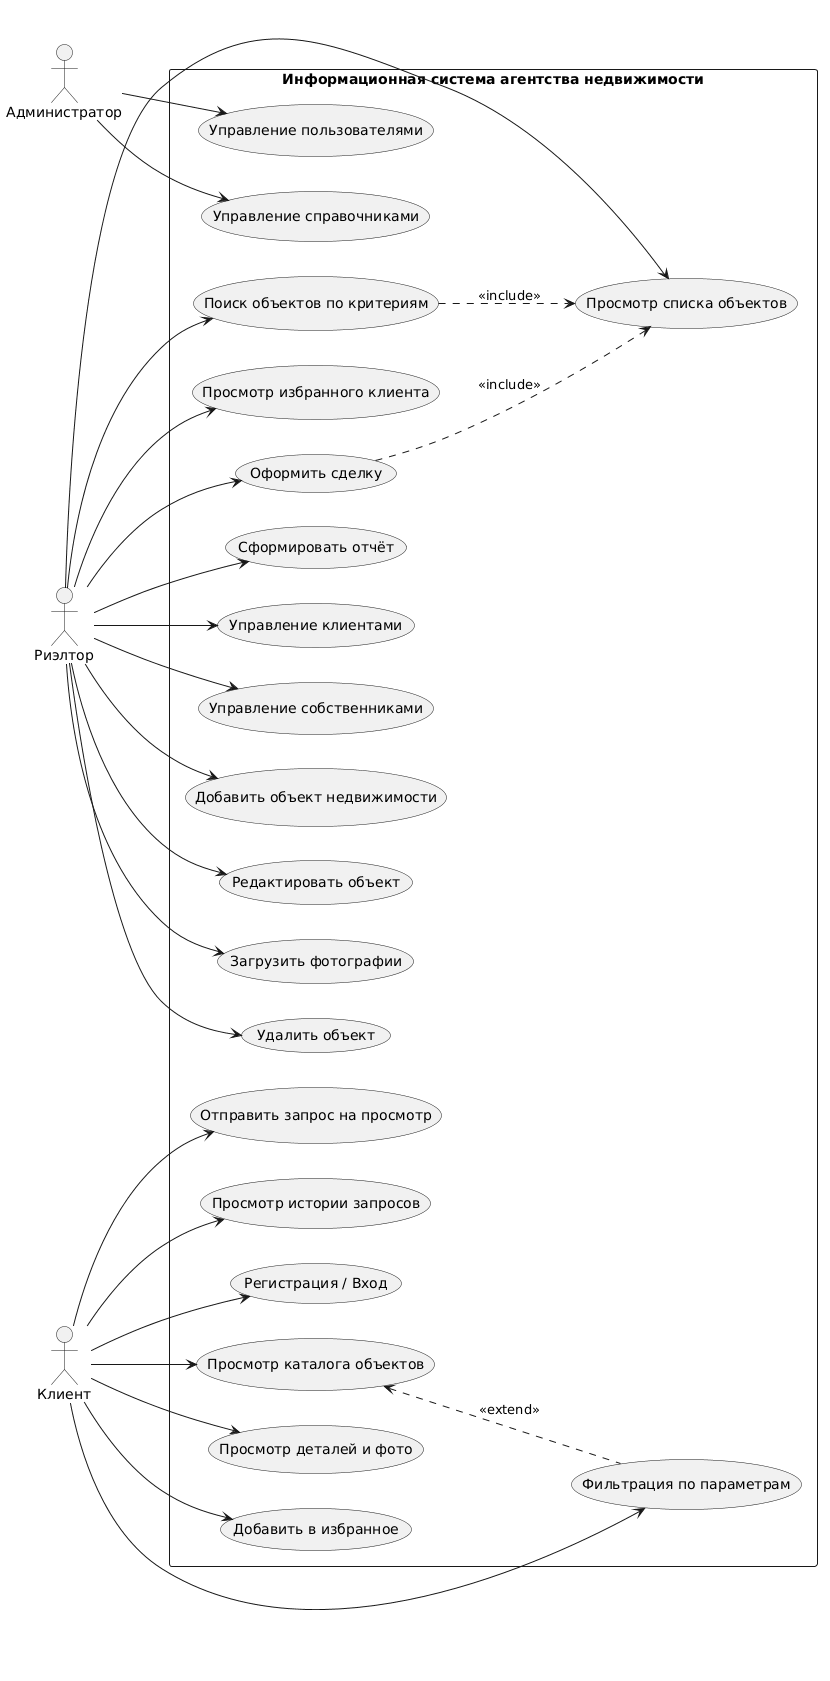

The diagram above was rendered by PlantUML. Its source (embedded in the PNG):
@startuml
left to right direction
actor "Риэлтор" as Realtor
actor "Клиент" as Client
actor "Администратор" as Admin

rectangle "Информационная система агентства недвижимости" {
  ' Прецеденты риэлтора
  Realtor --> (Добавить объект недвижимости)
  Realtor --> (Редактировать объект)
  Realtor --> (Загрузить фотографии)
  Realtor --> (Удалить объект)
  Realtor --> (Просмотр списка объектов)
  Realtor --> (Поиск объектов по критериям)
  Realtor --> (Просмотр избранного клиента)
  Realtor --> (Оформить сделку)
  Realtor --> (Сформировать отчёт)
  Realtor --> (Управление клиентами)
  Realtor --> (Управление собственниками)
  
  ' Прецеденты клиента (через мобильное приложение)
  Client --> (Регистрация / Вход)
  Client --> (Просмотр каталога объектов)
  Client --> (Фильтрация по параметрам)
  Client --> (Просмотр деталей и фото)
  Client --> (Добавить в избранное)
  Client --> (Отправить запрос на просмотр)
  Client --> (Просмотр истории запросов)
  
  ' Администратор
  Admin --> (Управление пользователями)
  Admin --> (Управление справочниками)
  
  ' Связи include / extend
  (Просмотр каталога объектов) <.. (Фильтрация по параметрам) : <<extend>>
  (Оформить сделку) ..> (Просмотр списка объектов) : <<include>>
  (Поиск объектов по критериям) ..> (Просмотр списка объектов) : <<include>>
}
@enduml